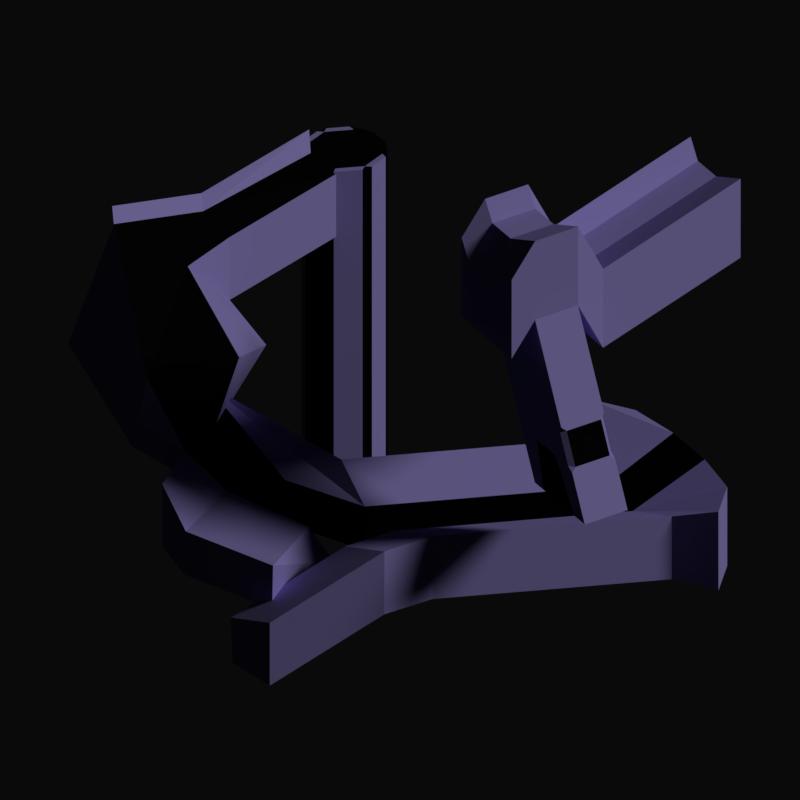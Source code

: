 # Source: eonCorpse01.blend  (saved by Blender 2.79.0; exported with 4.5.12 LTS)
import bpy
from mathutils import Matrix  # noqa: F401  (used for matrix-valued properties, if any)

bpy.ops.wm.read_factory_settings(use_empty=True)
scene = bpy.context.scene
scene.name = 'Scene'

# ---- collections
col_collection_1 = bpy.data.collections.new('Collection 1'); scene.collection.children.link(col_collection_1)

# ---- materials (node trees are filled in below, after node groups)
mat_material_001 = bpy.data.materials.new('Material.001')
mat_material_001.alpha_threshold = 0.0
mat_material_001.use_transparent_shadow = False
mat_material_001.preview_render_type = 'CUBE'
mat_material_001.diffuse_color = (0.4074, 0.3466, 0.8, 1.0)
mat_material_001.roughness = 0.5
mat_material_001.specular_intensity = 0.1458
mat_material_002 = bpy.data.materials.new('Material.002')
mat_material_002.alpha_threshold = 0.0
mat_material_002.use_transparent_shadow = False
mat_material_002.diffuse_color = (0.003035, 0.003035, 0.003035, 1.0)
mat_material_002.roughness = 0.5

# ---- material node trees

# ---- world
world_world = bpy.data.worlds.new('World'); scene.world = world_world
world_world.color = (0.003035, 0.003035, 0.003035)
world_world.use_sun_shadow = False
world_world.sun_shadow_jitter_overblur = 0.0
world_world.cycles.sampling_method = 'MANUAL'

# ---- cameras
cam_camera = bpy.data.cameras.new('Camera')
cam_camera.type = 'ORTHO'
cam_camera.clip_end = 100.0
cam_camera.lens = 35.0
cam_camera.sensor_width = 32.0
cam_camera.sensor_height = 18.0
cam_camera.ortho_scale = 17.41
cam_camera.dof.focus_distance = 0.0
cam_camera.dof.aperture_fstop = 128.0

# ---- lights
light_lamp = bpy.data.lights.new('Lamp', 'SUN')
light_lamp.transmission_factor = 0.0
light_lamp.cutoff_distance = 30.0
light_lamp.angle = 0.1993
light_lamp.energy = 1.0
light_lamp.shadow_buffer_clip_start = 1.001
light_lamp.shadow_soft_size = 0.1
light_lamp.shadow_cascade_max_distance = 1000.0

# ---- meshes
me_cylinder = bpy.data.meshes.new('Cylinder')
me_cylinder.from_pydata([(-1.356, 1.0, -2.667), (-1.356, 1.0, -0.6673), (-0.6489, 0.7071, -2.77), (-0.6489, 0.7071, -0.7699), (-0.6489, -0.7071, -2.77), (-0.6489, -0.7071, -0.7699), (-1.356, -1.0, -2.77), (-1.356, -1.0, -0.7699), (-2.063, -0.7071, -2.667), (-2.063, -0.7071, -1.074), (-2.063, 0.7071, -2.667), (-2.063, 0.7071, -1.074), (-0.4571, -0.244, -2.77), (-0.4571, 0.244, -2.77), (-0.4571, 0.244, -0.7699), (-0.4571, -0.244, -0.7699), (-2.255, 0.244, -2.667), (-2.255, -0.244, -2.667), (-2.263, -0.2245, -1.541), (-2.263, 0.2245, -1.541), (-7.394, -0.239, -0.5475), (-7.394, -0.239, -2.141), (-7.394, 1.175, -0.5475), (-7.394, 1.175, -2.141), (-7.594, 0.6926, -1.015), (-7.585, 0.7121, -2.141), (-7.585, 0.2241, -2.141), (-7.594, 0.2436, -1.015), (-8.629, -0.239, -0.5475), (-8.629, -0.239, -2.141), (-8.306, 0.7257, -2.232), (-9.005, 0.7062, -1.106), (-10.51, 0.3564, -2.232), (-10.52, 0.3369, -1.106), (-8.821, 0.2241, -2.141), (-8.829, 0.2436, -1.015), (-10.99, 0.1023, -2.087), (-10.99, 0.1023, -3.68), (-11.26, 1.599, -0.5475), (-11.26, 1.599, -2.141), (-11.46, 1.116, -1.015), (-11.46, 1.136, -2.141), (-11.18, 0.5654, -3.68), (-11.19, 0.5849, -2.554), (-10.09, 1.968, -0.5475), (-8.23, 2.748, -0.5475), (-8.23, 2.748, -2.141), (-9.062, 1.968, -2.141), (-8.484, 1.384, -1.015), (-9.807, 1.486, -1.015), (-9.254, 1.505, -2.141), (-8.476, 1.403, -2.141), (-10.45, 2.328, 0.8673), (-8.265, 2.226, 0.8673), (-8.889, 2.226, -0.7258), (-10.83, 2.328, -0.7258), (-9.751, 3.971, -0.7258), (-8.584, 3.971, 1.948), (-5.88, 3.254, -0.9784), (-7.351, 3.575, 1.037), (-4.755, 4.91, -2.895), (-4.755, 4.91, -0.2213), (-4.571, 4.611, -2.12), (-4.571, 4.611, -0.5266), (-1.087, 5.467, -2.416), (-1.087, 5.467, -0.6606), (-0.9033, 5.168, -2.416), (-0.9033, 5.168, -0.8231), (-0.2839, 5.748, -0.7659), (0.3168, 5.655, -0.7659), (-0.1643, 5.079, -9.395), (-0.4036, 5.079, -9.395), (0.5133, 5.25, -9.395), (0.3036, 5.151, -9.395), (0.626, 5.513, -9.395), (0.626, 5.351, -9.395), (0.3036, 5.713, -9.395), (0.5133, 5.614, -9.395), (-0.4036, 5.785, -9.395), (-0.1643, 5.785, -9.395), (-0.991, 5.169, -2.766), (-0.991, 5.169, -0.7659), (-1.284, 5.432, -2.766), (-1.284, 5.432, -0.7659), (-1.284, 5.432, -9.395), (-0.991, 5.169, -9.395), (0.5657, 5.432, -0.7659), (0.3168, 5.209, -0.7659), (-0.2839, 5.116, -0.7659), (-0.8847, 5.209, -0.7659), (-1.134, 5.432, -0.7659), (-0.8847, 5.655, -0.7659), (-0.4036, 5.785, -2.766), (-0.1643, 5.785, -2.766), (-0.1643, 5.785, -0.7659), (-0.4036, 5.785, -0.7659), (-0.2839, 5.748, -0.7659), (0.3036, 5.713, -2.766), (0.5133, 5.614, -2.766), (0.5133, 5.614, -0.7659), (0.3036, 5.713, -0.7659), (0.3169, 5.655, -0.7659), (0.626, 5.513, -2.766), (0.626, 5.351, -2.766), (0.626, 5.351, -0.7659), (0.626, 5.513, -0.7659), (0.595, 5.432, -0.7659), (0.5133, 5.25, -2.766), (0.3036, 5.151, -2.766), (0.3036, 5.151, -0.7659), (0.5133, 5.25, -0.7659), (0.3169, 5.209, -0.7659), (-0.1643, 5.079, -2.766), (-0.4036, 5.079, -2.766), (-0.4036, 5.079, -0.7659), (-0.1643, 5.079, -0.7659), (-0.2839, 5.116, -0.7659), (-1.081, 5.614, -2.766), (-0.8714, 5.713, -2.766), (-0.8714, 5.713, -0.7659), (-1.081, 5.614, -0.7659), (-0.8847, 5.655, -0.7659), (-0.8714, 5.713, -9.395), (-1.081, 5.614, -9.395), (-8.339, 4.145, 2.088), (-4.511, 5.084, -0.08072), (-0.8426, 5.641, -0.3823)], [], [(0, 1, 3, 2), (12, 15, 5, 4), (17, 12, 4, 6, 8), (4, 5, 7, 6), (6, 7, 9, 8), (19, 11, 22, 24), (15, 18, 9, 7, 5), (10, 11, 1, 0), (2, 3, 14, 13), (10, 16, 25, 23), (3, 1, 11, 19, 14), (15, 12, 13, 14), (19, 16, 17, 18), (14, 19, 18, 15), (12, 17, 16, 13), (0, 2, 13, 16, 10), (30, 31, 33, 32), (41, 50, 30, 32), (8, 9, 20, 21), (18, 17, 26, 27), (16, 19, 24, 25), (9, 18, 27, 20), (11, 10, 23, 22), (17, 8, 21, 26), (23, 25, 51, 46), (47, 50, 41, 39), (21, 20, 28, 29), (20, 27, 35, 28), (26, 21, 29, 34), (27, 26, 34, 35), (49, 44, 38, 40), (22, 23, 46, 45), (41, 40, 38, 39), (37, 36, 43, 42), (25, 24, 48, 51), (29, 28, 36, 37), (28, 35, 43, 36), (34, 29, 37, 42), (35, 34, 42, 43), (24, 22, 45, 48), (44, 45, 53, 52), (49, 50, 51, 48), (50, 47, 46, 51), (44, 49, 48, 45), (44, 47, 39, 38), (50, 49, 31, 30), (40, 41, 32, 33), (49, 40, 33, 31), (54, 55, 56, 58), (47, 44, 52, 55), (45, 46, 54, 53), (46, 47, 55, 54), (57, 59, 63, 61), (53, 54, 58, 59), (52, 53, 59, 57), (55, 52, 57, 56), (62, 60, 64, 66), (58, 56, 60, 62), (59, 58, 62, 63), (56, 57, 61, 60), (67, 66, 64, 65), (63, 62, 66, 67), (60, 61, 65, 64), (61, 63, 67, 65), (103, 104, 110, 107), (118, 119, 95, 92), (82, 83, 120, 117), (106, 105, 99, 101, 69, 86), (98, 99, 105, 102), (111, 110, 104, 106, 86, 87), (113, 114, 81, 80), (116, 115, 109, 111, 87, 88), (78, 79, 76, 77, 74, 75, 72, 73, 70, 71, 85, 84, 123, 122), (81, 114, 116, 88, 89), (108, 109, 115, 112), (80, 81, 83, 82), (96, 95, 119, 121, 91, 68), (69, 68, 91, 90, 89, 88, 87, 86), (121, 120, 83, 90, 91), (83, 81, 89, 90), (101, 100, 94, 96, 68, 69), (93, 94, 100, 97), (94, 95, 96), (99, 100, 101), (104, 105, 106), (109, 110, 111), (114, 115, 116), (119, 120, 121), (92, 95, 94, 93), (99, 98, 97, 100), (104, 103, 102, 105), (109, 108, 107, 110), (114, 113, 112, 115), (119, 118, 117, 120), (98, 102, 74, 77), (112, 113, 71, 70), (103, 107, 72, 75), (102, 103, 75, 74), (108, 112, 70, 73), (92, 93, 79, 78), (80, 82, 84, 85), (113, 80, 85, 71), (117, 118, 122, 123), (82, 117, 123, 84), (107, 108, 73, 72), (118, 92, 78, 122), (97, 98, 77, 76), (93, 97, 76, 79), (65, 61, 57, 124, 125, 126)])
me_cylinder.polygons.foreach_set('material_index', [0, 0, 0, 0, 0, 0, 0, 0, 0, 0, 0, 0, 1, 1, 0, 0, 0, 0, 0, 1, 1, 0, 0, 0, 0, 0, 0, 0, 0, 1, 0, 0, 0, 0, 1, 0, 0, 0, 1, 0, 1, 1, 1, 1, 0, 1, 0, 0, 1, 0, 0, 1, 1, 0, 1, 0, 1, 1, 0, 0, 1, 0, 0, 1, 0, 0, 0, 1, 0, 1, 0, 0, 0, 0, 0, 1, 0, 1, 0, 1, 0, 0, 1, 1, 1, 1, 1, 1, 1, 1, 1, 1, 1, 1, 0, 1, 0, 1, 0, 1, 1, 0, 1, 0, 1, 0, 1, 0, 0])
me_cylinder.materials.append(mat_material_001)
me_cylinder.materials.append(mat_material_002)
me_cylinder.use_remesh_preserve_volume = False
me_cylinder.use_remesh_preserve_attributes = False
me_cylinder.use_mirror_vertex_groups = False
me_cylinder.update()
me_cube = bpy.data.meshes.new('Cube')
me_cube.from_pydata([(-3.044, -1.843, -1.572), (-3.044, -1.843, 0.4281), (-3.044, 0.157, -1.572), (-3.044, 0.157, 0.4281), (1.0, -1.0, -1.0), (1.0, -1.0, 1.0), (1.0, 1.0, -1.0), (1.0, 1.0, 1.0), (-4.017, -0.3586, 0.08215), (-4.017, -0.3586, 2.082), (-4.017, -2.359, 2.082), (-4.017, -2.359, 0.08215), (-3.044, -1.209, -1.572), (-3.044, -0.477, -1.572), (-3.044, -0.1318, -0.03239), (-3.044, -0.8638, -0.03239), (1.0, 0.366, -1.0), (1.0, -0.366, -1.0), (1.0, -0.02082, 0.5395), (1.0, 0.7112, 0.5395), (-4.017, -0.6474, 1.622), (-4.017, -1.379, 1.622), (-4.017, -1.725, 0.08215), (-4.017, -0.9926, 0.08215), (-5.11, -2.359, 2.056), (-5.11, -1.379, 1.596), (-5.11, -0.6474, 1.596), (-5.11, -0.9926, 0.05618), (-5.11, -0.3586, 2.056), (-5.11, -0.3586, 0.05618), (-5.11, -1.725, 0.05618), (-5.11, -2.359, 0.05618), (-5.709, -2.359, 1.257), (-5.709, -1.379, 0.7963), (-5.709, -0.6474, 0.7963), (-5.709, -0.9926, -0.7432), (-5.709, -0.3586, 1.257), (-5.709, -0.3586, -0.7432), (-5.709, -1.725, -0.7432), (-5.709, -2.359, -0.7432), (-4.042, -3.758, -4.02), (-4.042, -4.392, -4.02), (-4.042, -3.026, -4.02), (-4.042, -2.392, -4.02), (-5.135, -3.963, -4.046), (-5.135, -4.392, -4.046), (-5.135, -2.748, -4.046), (-5.135, -2.392, -4.046), (-5.124, -2.11, -2.199), (-5.128, -2.469, -2.924), (-5.128, -1.835, -2.924), (-5.124, -1.476, -2.199), (-4.035, -3.201, -2.898), (-4.031, -2.842, -2.173), (-4.031, -2.11, -2.173), (-4.035, -2.469, -2.898), (-5.128, -3.201, -2.924), (-5.124, -2.842, -2.199), (-4.035, -1.835, -2.898), (-4.031, -1.476, -2.173), (-5.124, -3.357, -2.199), (-5.017, -3.476, -2.196), (-5.123, -3.429, -2.103), (-5.021, -3.835, -2.921), (-5.128, -3.717, -2.924), (-5.129, -3.883, -3.019), (-4.137, -3.476, -2.175), (-4.031, -3.357, -2.173), (-4.03, -3.429, -2.077), (-4.035, -3.717, -2.898), (-4.142, -3.835, -2.9), (-4.036, -3.883, -2.993)], [], [(7, 3, 14, 19), (2, 3, 7, 6), (63, 70, 66, 61), (4, 5, 1, 0), (2, 13, 23, 8), (6, 7, 19, 16), (18, 15, 1, 5), (12, 17, 4, 0), (17, 18, 5, 4), (2, 6, 16, 13), (15, 18, 19, 14), (17, 12, 13, 16), (18, 17, 16, 19), (3, 2, 8, 9), (15, 14, 20, 21), (52, 69, 71, 41, 40), (21, 20, 26, 25), (0, 1, 10, 11), (12, 0, 11, 22), (14, 3, 9, 20), (13, 12, 22, 23), (1, 15, 21, 10), (31, 24, 32, 39), (26, 28, 36, 34), (29, 27, 35, 37), (9, 8, 29, 28), (20, 9, 28, 26), (11, 10, 24, 31), (10, 21, 25, 24), (50, 58, 43, 47), (35, 34, 36, 37), (34, 35, 38, 33), (39, 32, 33, 38), (30, 31, 39, 38), (25, 26, 34, 33), (27, 30, 38, 35), (28, 29, 37, 36), (24, 25, 33, 32), (43, 42, 46, 47), (42, 40, 44, 46), (40, 41, 45, 44), (29, 8, 59, 51), (69, 52, 53, 67), (30, 27, 48, 57), (23, 22, 53, 54), (8, 23, 54, 59), (49, 50, 47, 46), (65, 64, 56, 44, 45), (58, 55, 42, 43), (56, 49, 46, 44), (55, 52, 40, 42), (71, 70, 63, 65, 45, 41), (22, 11, 68, 67, 53), (49, 56, 57, 48), (11, 31, 62, 61, 66, 68), (55, 58, 59, 54), (58, 50, 51, 59), (50, 49, 48, 51), (52, 55, 54, 53), (31, 30, 57, 60, 62), (27, 29, 51, 48), (60, 61, 62), (63, 64, 65), (66, 67, 68), (69, 70, 71), (66, 70, 69, 67), (60, 64, 63, 61), (56, 64, 60, 57)])
me_cube.polygons.foreach_set('material_index', [0, 0, 1, 0, 0, 0, 0, 0, 0, 0, 0, 0, 0, 0, 0, 0, 0, 0, 0, 0, 0, 0, 0, 0, 0, 0, 0, 0, 0, 0, 0, 0, 0, 0, 0, 0, 0, 0, 0, 0, 0, 0, 0, 0, 0, 0, 0, 0, 0, 1, 0, 0, 0, 0, 0, 0, 0, 0, 0, 0, 0, 0, 0, 0, 0, 0, 0, 0])
_ca = me_cube.color_attributes.new('Col', 'BYTE_COLOR', 'CORNER')
_ca.data.foreach_set('color', [1.0, 1.0, 1.0, 1.0, 1.0, 1.0, 1.0, 1.0, 1.0, 1.0, 1.0, 1.0, 1.0, 1.0, 1.0, 1.0, 1.0, 1.0, 1.0, 1.0, 1.0, 1.0, 1.0, 1.0, 1.0, 1.0, 1.0, 1.0, 1.0, 1.0, 1.0, 1.0, 1.0, 1.0, 1.0, 1.0, 1.0, 1.0, 1.0, 1.0, 1.0, 1.0, 1.0, 1.0, 1.0, 1.0, 1.0, 1.0, 1.0, 1.0, 1.0, 1.0, 1.0, 1.0, 1.0, 1.0, 1.0, 1.0, 1.0, 1.0, 1.0, 1.0, 1.0, 1.0, 1.0, 1.0, 1.0, 1.0, 1.0, 1.0, 1.0, 1.0, 1.0, 1.0, 1.0, 1.0, 1.0, 1.0, 1.0, 1.0, 1.0, 1.0, 1.0, 1.0, 1.0, 1.0, 1.0, 1.0, 1.0, 1.0, 1.0, 1.0, 1.0, 1.0, 1.0, 1.0, 1.0, 1.0, 1.0, 1.0, 1.0, 1.0, 1.0, 1.0, 1.0, 1.0, 1.0, 1.0, 1.0, 1.0, 1.0, 1.0, 1.0, 1.0, 1.0, 1.0, 1.0, 1.0, 1.0, 1.0, 1.0, 1.0, 1.0, 1.0, 1.0, 1.0, 1.0, 1.0, 1.0, 1.0, 1.0, 1.0, 1.0, 1.0, 1.0, 1.0, 1.0, 1.0, 1.0, 1.0, 1.0, 1.0, 1.0, 1.0, 1.0, 1.0, 1.0, 1.0, 1.0, 1.0, 1.0, 1.0, 1.0, 1.0, 1.0, 1.0, 1.0, 1.0, 1.0, 1.0, 1.0, 1.0, 1.0, 1.0, 1.0, 1.0, 1.0, 1.0, 1.0, 1.0, 1.0, 1.0, 1.0, 1.0, 1.0, 1.0, 1.0, 1.0, 1.0, 1.0, 1.0, 1.0, 1.0, 1.0, 1.0, 1.0, 1.0, 1.0, 1.0, 1.0, 1.0, 1.0, 1.0, 1.0, 1.0, 1.0, 1.0, 1.0, 1.0, 1.0, 1.0, 1.0, 1.0, 1.0, 1.0, 1.0, 1.0, 1.0, 1.0, 1.0, 1.0, 1.0, 1.0, 1.0, 1.0, 1.0, 1.0, 1.0, 1.0, 1.0, 1.0, 1.0, 1.0, 1.0, 1.0, 1.0, 1.0, 1.0, 1.0, 1.0, 1.0, 1.0, 1.0, 1.0, 1.0, 1.0, 1.0, 1.0, 1.0, 1.0, 1.0, 1.0, 1.0, 1.0, 1.0, 1.0, 1.0, 1.0, 1.0, 1.0, 1.0, 1.0, 1.0, 1.0, 1.0, 1.0, 1.0, 1.0, 1.0, 1.0, 1.0, 1.0, 1.0, 1.0, 1.0, 1.0, 1.0, 1.0, 1.0, 1.0, 1.0, 1.0, 1.0, 1.0, 1.0, 1.0, 1.0, 1.0, 1.0, 1.0, 1.0, 1.0, 1.0, 1.0, 1.0, 1.0, 1.0, 1.0, 1.0, 1.0, 1.0, 1.0, 1.0, 1.0, 1.0, 1.0, 1.0, 1.0, 1.0, 1.0, 1.0, 1.0, 1.0, 1.0, 1.0, 1.0, 1.0, 1.0, 1.0, 1.0, 1.0, 1.0, 1.0, 1.0, 1.0, 1.0, 1.0, 1.0, 1.0, 1.0, 1.0, 1.0, 1.0, 1.0, 1.0, 1.0, 1.0, 1.0, 1.0, 1.0, 1.0, 1.0, 1.0, 1.0, 1.0, 1.0, 1.0, 1.0, 1.0, 1.0, 1.0, 1.0, 1.0, 1.0, 1.0, 1.0, 1.0, 1.0, 1.0, 1.0, 1.0, 1.0, 1.0, 1.0, 1.0, 1.0, 1.0, 1.0, 1.0, 1.0, 1.0, 1.0, 1.0, 1.0, 1.0, 1.0, 1.0, 1.0, 1.0, 1.0, 1.0, 1.0, 1.0, 1.0, 1.0, 1.0, 1.0, 1.0, 1.0, 1.0, 1.0, 1.0, 1.0, 1.0, 1.0, 1.0, 1.0, 1.0, 1.0, 1.0, 1.0, 1.0, 1.0, 1.0, 1.0, 1.0, 1.0, 1.0, 1.0, 1.0, 1.0, 1.0, 1.0, 1.0, 1.0, 1.0, 1.0, 1.0, 1.0, 1.0, 1.0, 1.0, 1.0, 1.0, 1.0, 1.0, 1.0, 1.0, 1.0, 1.0, 1.0, 1.0, 1.0, 1.0, 1.0, 1.0, 1.0, 1.0, 1.0, 1.0, 1.0, 1.0, 1.0, 1.0, 1.0, 1.0, 1.0, 1.0, 1.0, 1.0, 1.0, 1.0, 1.0, 1.0, 1.0, 1.0, 1.0, 1.0, 1.0, 1.0, 1.0, 1.0, 1.0, 1.0, 1.0, 1.0, 1.0, 1.0, 1.0, 1.0, 1.0, 1.0, 1.0, 1.0, 1.0, 1.0, 1.0, 1.0, 1.0, 1.0, 1.0, 1.0, 1.0, 1.0, 1.0, 1.0, 1.0, 1.0, 1.0, 1.0, 1.0, 1.0, 1.0, 1.0, 1.0, 1.0, 1.0, 1.0, 1.0, 1.0, 1.0, 1.0, 1.0, 1.0, 1.0, 1.0, 1.0, 1.0, 1.0, 1.0, 1.0, 1.0, 1.0, 1.0, 1.0, 1.0, 1.0, 1.0, 1.0, 1.0, 1.0, 1.0, 1.0, 1.0, 1.0, 1.0, 1.0, 1.0, 1.0, 1.0, 1.0, 1.0, 1.0, 1.0, 1.0, 1.0, 1.0, 1.0, 1.0, 1.0, 1.0, 1.0, 1.0, 1.0, 1.0, 1.0, 1.0, 1.0, 1.0, 1.0, 1.0, 1.0, 1.0, 1.0, 1.0, 1.0, 1.0, 1.0, 1.0, 1.0, 1.0, 1.0, 1.0, 1.0, 1.0, 1.0, 1.0, 1.0, 1.0, 1.0, 1.0, 1.0, 1.0, 1.0, 1.0, 1.0, 1.0, 1.0, 1.0, 1.0, 1.0, 1.0, 1.0, 1.0, 1.0, 1.0, 1.0, 1.0, 1.0, 1.0, 1.0, 1.0, 1.0, 1.0, 1.0, 1.0, 1.0, 1.0, 1.0, 1.0, 1.0, 1.0, 1.0, 1.0, 1.0, 1.0, 1.0, 1.0, 1.0, 1.0, 1.0, 1.0, 1.0, 1.0, 1.0, 1.0, 1.0, 1.0, 1.0, 1.0, 1.0, 1.0, 1.0, 1.0, 1.0, 1.0, 1.0, 1.0, 1.0, 1.0, 1.0, 1.0, 1.0, 1.0, 1.0, 1.0, 1.0, 1.0, 1.0, 1.0, 1.0, 1.0, 1.0, 1.0, 1.0, 1.0, 1.0, 1.0, 1.0, 1.0, 1.0, 1.0, 1.0, 1.0, 1.0, 1.0, 1.0, 1.0, 1.0, 1.0, 1.0, 1.0, 1.0, 1.0, 1.0, 1.0, 1.0, 1.0, 1.0, 1.0, 1.0, 1.0, 1.0, 1.0, 1.0, 1.0, 1.0, 1.0, 1.0, 1.0, 1.0, 1.0, 1.0, 1.0, 1.0, 1.0, 1.0, 1.0, 1.0, 1.0, 1.0, 1.0, 1.0, 1.0, 1.0, 1.0, 1.0, 1.0, 1.0, 1.0, 1.0, 1.0, 1.0, 1.0, 1.0, 1.0, 1.0, 1.0, 1.0, 1.0, 1.0, 1.0, 1.0, 1.0, 1.0, 1.0, 1.0, 1.0, 1.0, 1.0, 1.0, 1.0, 1.0, 1.0, 1.0, 1.0, 1.0, 1.0, 1.0, 1.0, 1.0, 1.0, 1.0, 1.0, 1.0, 1.0, 1.0, 1.0, 1.0, 1.0, 1.0, 1.0, 1.0, 1.0, 1.0, 1.0, 1.0, 1.0, 1.0, 1.0, 1.0, 1.0, 1.0, 1.0, 1.0, 1.0, 1.0, 1.0, 1.0, 1.0, 1.0, 1.0, 1.0, 1.0, 1.0, 1.0, 1.0, 1.0, 1.0, 1.0, 1.0, 1.0, 1.0, 1.0, 1.0, 1.0, 1.0, 1.0, 1.0, 1.0, 1.0, 1.0, 1.0, 1.0, 1.0, 1.0, 1.0, 1.0, 1.0, 1.0, 1.0, 1.0, 1.0, 1.0, 1.0, 1.0, 1.0, 1.0, 1.0, 1.0, 1.0, 1.0, 1.0, 1.0, 1.0, 1.0, 1.0, 1.0, 1.0, 1.0, 1.0, 1.0, 1.0, 1.0, 1.0, 1.0, 1.0, 1.0, 1.0, 1.0, 1.0, 1.0, 1.0, 1.0, 1.0, 1.0, 1.0, 1.0, 1.0, 1.0, 1.0, 1.0, 1.0, 1.0, 1.0, 1.0, 1.0, 1.0, 1.0, 1.0, 1.0, 1.0, 1.0, 1.0, 1.0, 1.0, 1.0, 1.0, 1.0, 1.0, 1.0, 1.0, 1.0, 1.0, 1.0, 1.0, 1.0, 1.0, 1.0, 1.0, 1.0, 1.0, 1.0, 1.0, 1.0, 1.0, 1.0, 1.0, 1.0, 1.0, 1.0, 1.0, 1.0, 1.0, 1.0, 1.0, 1.0, 1.0, 1.0, 1.0, 1.0, 1.0, 1.0, 1.0, 1.0, 1.0, 1.0, 1.0, 1.0, 1.0, 1.0, 1.0, 1.0, 1.0, 1.0, 1.0, 1.0, 1.0, 1.0, 1.0, 1.0, 1.0, 1.0, 1.0, 1.0, 1.0, 1.0, 1.0, 1.0, 1.0, 1.0, 1.0, 1.0, 1.0, 1.0, 1.0, 1.0, 1.0, 1.0, 1.0, 1.0, 1.0, 1.0, 1.0, 1.0, 1.0, 1.0, 1.0, 1.0, 1.0, 1.0, 1.0, 1.0, 1.0, 1.0, 1.0, 1.0, 1.0, 1.0, 1.0, 1.0, 1.0, 1.0, 1.0, 1.0, 1.0, 1.0, 1.0, 1.0, 1.0, 1.0, 1.0, 1.0, 1.0, 1.0, 1.0, 1.0, 1.0, 1.0, 1.0, 1.0, 1.0, 1.0, 1.0, 1.0, 1.0, 1.0, 1.0, 1.0, 1.0, 1.0, 1.0, 1.0, 1.0, 1.0, 1.0, 1.0, 1.0, 1.0, 1.0, 1.0, 1.0, 1.0, 1.0, 1.0, 1.0, 1.0, 1.0, 1.0, 1.0, 1.0, 1.0, 1.0, 1.0, 1.0, 1.0, 1.0, 1.0, 1.0, 1.0, 1.0, 1.0, 1.0, 1.0, 1.0, 1.0, 1.0, 1.0, 1.0, 1.0, 1.0, 1.0, 1.0, 1.0, 1.0, 1.0, 1.0, 1.0, 1.0, 1.0, 1.0, 1.0, 1.0, 1.0, 1.0, 1.0, 1.0, 1.0, 1.0, 1.0, 1.0, 1.0, 1.0, 1.0, 1.0, 1.0, 1.0, 1.0, 1.0, 1.0, 1.0, 1.0, 1.0, 1.0, 1.0, 1.0, 1.0, 1.0, 1.0, 1.0, 1.0, 1.0, 1.0, 1.0, 1.0, 1.0, 1.0, 1.0, 1.0, 1.0, 1.0, 1.0, 1.0, 1.0, 1.0, 1.0, 1.0, 1.0, 1.0, 1.0, 1.0, 1.0, 1.0, 1.0, 1.0, 1.0, 1.0, 1.0, 1.0, 1.0, 1.0, 1.0, 1.0, 1.0, 1.0, 1.0, 1.0, 1.0, 1.0, 1.0, 1.0, 1.0, 1.0, 1.0, 1.0, 1.0, 1.0, 1.0, 1.0, 1.0, 1.0, 1.0, 1.0, 1.0, 1.0, 1.0, 1.0, 1.0, 1.0, 1.0, 1.0, 1.0, 1.0, 1.0])
me_cube.materials.append(mat_material_001)
me_cube.materials.append(mat_material_002)
me_cube.use_remesh_preserve_volume = False
me_cube.use_remesh_preserve_attributes = False
me_cube.use_mirror_vertex_groups = False
me_cube.update()

# ---- objects
ob_cylinder = bpy.data.objects.new('Cylinder', me_cylinder)
ob_cube = bpy.data.objects.new('Cube', me_cube)
ob_lamp = bpy.data.objects.new('Lamp', light_lamp)
ob_camera = bpy.data.objects.new('Camera', cam_camera)

# ---- transforms, parenting, visibility, modifiers, constraints
ob_cylinder.location = (5.47, 3.43, -8.063)
ob_cylinder.scale = (1.0, 2.692, 1.0)
ob_cylinder.lineart.crease_threshold = 0.0
ob_cube.location = (5.119, 4.13, -3.215)
ob_cube.rotation_euler = (0.0004643, 0.001206, -0.0006892)
ob_cube.scale = (1.0, 1.043, 1.0)
ob_cube.lineart.crease_threshold = 0.0
ob_lamp.location = (4.076, 1.005, 5.904)
ob_lamp.rotation_euler = (0.217, -0.9264, 2.076)
ob_lamp.lock_rotations_4d = False
ob_lamp.empty_display_type = 'ARROWS'
ob_lamp.color = (0.0, 0.0, 0.0, 0.0)
ob_lamp.lineart.crease_threshold = 0.0
ob_camera.location = (-8.351, -6.329, 1.531)
ob_camera.rotation_euler = (1.03, 1.743e-06, 5.733)
ob_camera.lock_rotations_4d = False
ob_camera.empty_display_type = 'ARROWS'
ob_camera.color = (0.0, 0.0, 0.0, 0.0)
ob_camera.display_type = 'WIRE'
ob_camera.lineart.crease_threshold = 0.0

# ---- collection membership
col_collection_1.objects.link(ob_cylinder)
col_collection_1.objects.link(ob_cube)
col_collection_1.objects.link(ob_lamp)
col_collection_1.objects.link(ob_camera)

# ---- scene / render settings (as saved in the file)
scene.camera = ob_camera
scene.frame_start = 1; scene.frame_end = 250; scene.frame_set(1)
scene.render.engine = 'BLENDER_EEVEE_NEXT'
scene.render.resolution_x = 1020
scene.render.resolution_y = 1020
scene.render.dither_intensity = 0.0
scene.cycles.use_denoising = False
scene.cycles.samples = 128
scene.cycles.sampling_pattern = 'TABULATED_SOBOL'
scene.cycles.use_adaptive_sampling = False
scene.cycles.use_light_tree = False
scene.cycles.blur_glossy = 0.0
scene.cycles.sample_clamp_indirect = 0.0
scene.view_settings.view_transform = 'Standard'
bpy.context.view_layer.update()
